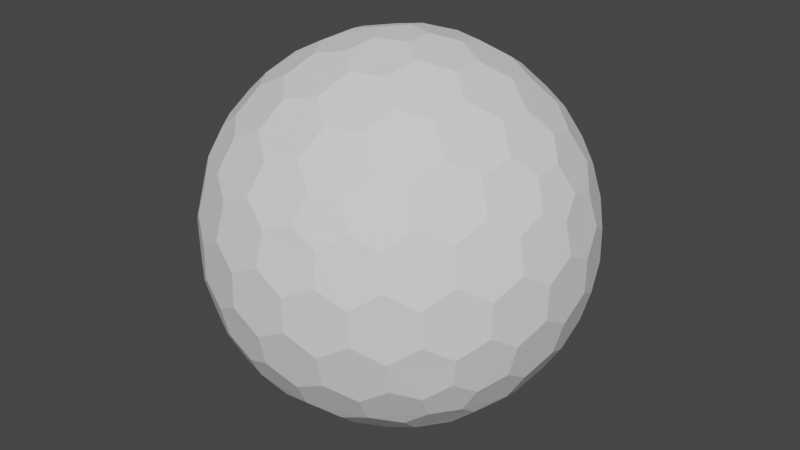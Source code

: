 # Source: shield.blend  (saved by Blender 2.92.15; exported with 4.5.12 LTS)
import bpy
from mathutils import Matrix  # noqa: F401  (used for matrix-valued properties, if any)

bpy.ops.wm.read_factory_settings(use_empty=True)
scene = bpy.context.scene
scene.name = 'Scene'

# ---- collections
col_collection = bpy.data.collections.new('Collection'); scene.collection.children.link(col_collection)

# ---- world
world_world = bpy.data.worlds.new('World'); scene.world = world_world
world_world.use_nodes = True; world_world.node_tree.nodes.clear()
_N = world_world.node_tree.nodes; _L = world_world.node_tree.links
n0 = _N.new('ShaderNodeOutputWorld'); n0.name = 'World Output'; n0.location = (300, 300)
n1 = _N.new('ShaderNodeBackground'); n1.name = 'Background'; n1.location = (10, 300)
n1.inputs[0].default_value = (0.05088, 0.05088, 0.05088, 1.0)
_L.new(n1.outputs[0], n0.inputs[0])
n0.is_active_output = True
world_world.color = (0.05088, 0.05088, 0.05088)
world_world.use_sun_shadow = False
world_world.sun_shadow_jitter_overblur = 0.0

# ---- meshes
me_shield = bpy.data.meshes.new('shield')
me_shield.from_pydata([(0.04127, -0.127, -0.9758), (0.7132, -0.4211, -0.533), (-0.108, -0.0785, -0.9758), (-0.108, 0.0785, -0.9758), (0.04127, 0.127, -0.9758), (0.7957, -0.4211, -0.3995), (-0.1546, -0.8869, -0.3995), (-0.8913, -0.127, -0.3995), (-0.3962, 0.8084, -0.3995), (0.6464, 0.6266, -0.3995), (0.7544, -0.5481, -0.317), (-0.2882, -0.8869, -0.317), (-0.9325, -9.662e-09, -0.317), (-0.2882, 0.8869, -0.317), (0.7544, 0.5481, -0.317), (0.3294, -0.7599, 0.533), (-0.6209, -0.5481, 0.533), (-0.7132, 0.4211, 0.533), (0.1801, 0.8084, 0.533), (0.8245, 0.0785, 0.533), (0.108, 0.0785, 0.9758), (0.3781, 0.08719, 0.9011), (0.6369, 0.08719, 0.7412), (0.2298, 0.1669, 0.9402), (0.1998, 0.3326, 0.9011), (0.5067, 0.1751, 0.8199), (0.4806, 0.3492, 0.7777), (0.3231, 0.4278, 0.8199), (0.2797, 0.5788, 0.7412), (0.7382, 0.1669, 0.626), (0.7166, 0.3326, 0.5817), (0.5888, 0.4278, 0.6556), (0.5378, 0.5788, 0.5817), (0.3869, 0.6505, 0.626), (0.3294, 0.7599, 0.533), (-0.04127, 0.127, 0.9758), (0.03391, 0.3865, 0.9011), (0.1139, 0.6327, 0.7412), (-0.08776, 0.2701, 0.9402), (-0.2546, 0.2928, 0.9011), (-0.009907, 0.536, 0.8199), (-0.1836, 0.565, 0.7777), (-0.307, 0.4394, 0.8199), (-0.464, 0.4449, 0.7412), (0.06935, 0.7536, 0.626), (-0.09491, 0.7844, 0.5817), (-0.2249, 0.6922, 0.6556), (-0.3843, 0.6903, 0.5817), (-0.4991, 0.5689, 0.626), (-0.6209, 0.5481, 0.533), (-0.1335, -2.328e-09, 0.9758), (-0.3571, 0.1517, 0.9011), (-0.5665, 0.3038, 0.7412), (-0.284, -7.567e-10, 0.9402), (-0.3571, -0.1517, 0.9011), (-0.5128, 0.1562, 0.8199), (-0.5941, 3.26e-09, 0.7777), (-0.5128, -0.1562, 0.8199), (-0.5665, -0.3038, 0.7412), (-0.6953, 0.2988, 0.626), (-0.7753, 0.1521, 0.5817), (-0.7278, -8.207e-09, 0.6556), (-0.7753, -0.1521, 0.5817), (-0.6953, -0.2988, 0.626), (-0.7132, -0.4211, 0.533), (-0.04127, -0.127, 0.9758), (-0.2546, -0.2928, 0.9011), (-0.464, -0.4449, 0.7412), (-0.08776, -0.2701, 0.9402), (0.03391, -0.3865, 0.9011), (-0.307, -0.4394, 0.8199), (-0.1836, -0.565, 0.7777), (-0.009907, -0.536, 0.8199), (0.1139, -0.6327, 0.7412), (-0.4991, -0.5689, 0.626), (-0.3843, -0.6903, 0.5817), (-0.2249, -0.6922, 0.6556), (-0.09491, -0.7844, 0.5817), (0.06935, -0.7536, 0.626), (0.1801, -0.8084, 0.533), (0.108, -0.0785, 0.9758), (0.1998, -0.3326, 0.9011), (0.2797, -0.5788, 0.7412), (0.2298, -0.1669, 0.9402), (0.3781, -0.08719, 0.9011), (0.3231, -0.4278, 0.8199), (0.4806, -0.3492, 0.7777), (0.5067, -0.1751, 0.8199), (0.6369, -0.08719, 0.7412), (0.3869, -0.6505, 0.626), (0.5378, -0.5788, 0.5817), (0.5888, -0.4278, 0.6556), (0.7166, -0.3326, 0.5817), (0.7382, -0.1669, 0.626), (0.8245, -0.0785, 0.533), (0.8913, 0.127, 0.3995), (0.9199, 0.2928, 0.1752), (0.8704, 0.4449, -0.08356), (0.8802, 0.2701, 0.342), (0.7908, 0.3865, 0.4333), (0.8706, 0.4394, 0.09203), (0.7777, 0.565, 0.1836), (0.7377, 0.536, 0.3578), (0.612, 0.6327, 0.4333), (0.7831, 0.5689, -0.1665), (0.6921, 0.6903, -0.08356), (0.687, 0.6922, 0.09203), (0.5627, 0.7844, 0.1752), (0.5289, 0.7536, 0.342), (0.3962, 0.8084, 0.3995), (0.1546, 0.8869, 0.3995), (0.005802, 0.9653, 0.1752), (-0.1541, 0.9653, -0.08356), (0.01511, 0.9206, 0.342), (-0.1232, 0.8716, 0.4333), (-0.1489, 0.9638, 0.09203), (-0.2971, 0.9142, 0.1836), (-0.2818, 0.8673, 0.3578), (-0.4126, 0.7775, 0.4333), (-0.2991, 0.9206, -0.1665), (-0.4427, 0.8716, -0.08356), (-0.446, 0.8673, 0.09203), (-0.5721, 0.7775, 0.1752), (-0.5533, 0.7359, 0.342), (-0.6464, 0.6266, 0.3995), (-0.7957, 0.4211, 0.3995), (-0.9163, 0.3038, 0.1752), (-0.9657, 0.1517, -0.08356), (-0.8709, 0.2988, 0.342), (-0.867, 0.1521, 0.4333), (-0.9626, 0.1562, 0.09203), (-0.9613, -1.825e-07, 0.1836), (-0.9119, -8.941e-08, 0.3578), (-0.867, -0.1521, 0.4333), (-0.968, -1.132e-07, -0.1665), (-0.9657, -0.1517, -0.08356), (-0.9626, -0.1562, 0.09203), (-0.9163, -0.3038, 0.1752), (-0.8709, -0.2988, 0.342), (-0.7957, -0.4211, 0.3995), (-0.6464, -0.6266, 0.3995), (-0.5721, -0.7775, 0.1752), (-0.4427, -0.8716, -0.08356), (-0.5533, -0.7359, 0.342), (-0.4126, -0.7775, 0.4333), (-0.446, -0.8673, 0.09203), (-0.2971, -0.9142, 0.1836), (-0.2818, -0.8673, 0.3578), (-0.1232, -0.8716, 0.4333), (-0.2991, -0.9206, -0.1665), (-0.1541, -0.9653, -0.08356), (-0.1489, -0.9638, 0.09203), (0.005802, -0.9653, 0.1752), (0.01511, -0.9206, 0.342), (0.1546, -0.8869, 0.3995), (0.3962, -0.8084, 0.3995), (0.5627, -0.7844, 0.1752), (0.6921, -0.6903, -0.08356), (0.5289, -0.7536, 0.342), (0.612, -0.6327, 0.4333), (0.687, -0.6922, 0.09203), (0.7777, -0.565, 0.1836), (0.7377, -0.536, 0.3578), (0.7908, -0.3865, 0.4333), (0.7831, -0.5689, -0.1665), (0.8704, -0.4449, -0.08356), (0.8706, -0.4394, 0.09203), (0.9199, -0.2928, 0.1752), (0.8802, -0.2701, 0.342), (0.8913, -0.127, 0.3995), (0.2882, 0.8869, 0.317), (0.4427, 0.8716, 0.08356), (0.5721, 0.7775, -0.1752), (0.2991, 0.9206, 0.1665), (0.1541, 0.9653, 0.08356), (0.446, 0.8673, -0.09203), (0.2971, 0.9142, -0.1836), (0.1489, 0.9638, -0.09203), (-0.005802, 0.9653, -0.1752), (0.5533, 0.7359, -0.342), (0.4126, 0.7775, -0.4333), (0.2818, 0.8673, -0.3578), (0.1232, 0.8716, -0.4333), (-0.01511, 0.9206, -0.342), (-0.1546, 0.8869, -0.3995), (-0.7544, 0.5481, 0.317), (-0.6921, 0.6903, 0.08356), (-0.5627, 0.7844, -0.1752), (-0.7831, 0.5689, 0.1665), (-0.8704, 0.4449, 0.08356), (-0.687, 0.6922, -0.09203), (-0.7777, 0.565, -0.1836), (-0.8706, 0.4394, -0.09203), (-0.9199, 0.2928, -0.1752), (-0.5289, 0.7536, -0.342), (-0.612, 0.6327, -0.4333), (-0.7377, 0.536, -0.3578), (-0.7908, 0.3865, -0.4333), (-0.8802, 0.2701, -0.342), (-0.8913, 0.127, -0.3995), (-0.7544, -0.5481, 0.317), (-0.8704, -0.4449, 0.08356), (-0.9199, -0.2928, -0.1752), (-0.7831, -0.5689, 0.1665), (-0.6921, -0.6903, 0.08356), (-0.8706, -0.4394, -0.09203), (-0.7777, -0.565, -0.1836), (-0.687, -0.6922, -0.09203), (-0.5627, -0.7844, -0.1752), (-0.8802, -0.2701, -0.342), (-0.7908, -0.3865, -0.4333), (-0.7377, -0.536, -0.3578), (-0.612, -0.6327, -0.4333), (-0.5289, -0.7536, -0.342), (-0.3962, -0.8084, -0.3995), (0.2882, -0.8869, 0.317), (0.1541, -0.9653, 0.08356), (-0.005802, -0.9653, -0.1752), (0.2991, -0.9206, 0.1665), (0.4427, -0.8716, 0.08356), (0.1489, -0.9638, -0.09203), (0.2971, -0.9142, -0.1836), (0.446, -0.8673, -0.09203), (0.5721, -0.7775, -0.1752), (-0.01511, -0.9206, -0.342), (0.1232, -0.8716, -0.4333), (0.2818, -0.8673, -0.3578), (0.4126, -0.7775, -0.4333), (0.5533, -0.7359, -0.342), (0.6464, -0.6266, -0.3995), (0.9325, 2.27e-09, 0.317), (0.9657, -0.1517, 0.08356), (0.9163, -0.3038, -0.1752), (0.968, 2.678e-09, 0.1665), (0.9657, 0.1517, 0.08356), (0.9626, -0.1562, -0.09203), (0.9613, 9.313e-09, -0.1836), (0.9626, 0.1562, -0.09203), (0.9163, 0.3038, -0.1752), (0.8709, -0.2988, -0.342), (0.867, -0.1521, -0.4333), (0.9119, 1.74e-08, -0.3578), (0.867, 0.1521, -0.4333), (0.8709, 0.2988, -0.342), (0.7957, 0.4211, -0.3995), (0.6209, 0.5481, -0.533), (0.464, 0.4449, -0.7412), (0.2546, 0.2928, -0.9011), (0.4991, 0.5689, -0.626), (0.3843, 0.6903, -0.5817), (0.307, 0.4394, -0.8199), (0.1836, 0.565, -0.7777), (0.2249, 0.6922, -0.6556), (0.09491, 0.7844, -0.5817), (0.08776, 0.2701, -0.9402), (-0.03391, 0.3865, -0.9011), (0.009907, 0.536, -0.8199), (-0.1139, 0.6327, -0.7412), (-0.06935, 0.7536, -0.626), (-0.1801, 0.8084, -0.533), (-0.3294, 0.7599, -0.533), (-0.2797, 0.5788, -0.7412), (-0.1998, 0.3326, -0.9011), (-0.3869, 0.6505, -0.626), (-0.5378, 0.5788, -0.5817), (-0.3231, 0.4278, -0.8199), (-0.4806, 0.3492, -0.7777), (-0.5888, 0.4278, -0.6556), (-0.7166, 0.3326, -0.5817), (-0.2298, 0.1669, -0.9402), (-0.3781, 0.08719, -0.9011), (-0.5067, 0.175, -0.8199), (-0.6369, 0.08719, -0.7412), (-0.7382, 0.1669, -0.626), (-0.8245, 0.0785, -0.533), (-0.8245, -0.0785, -0.533), (-0.6369, -0.08719, -0.7412), (-0.3781, -0.08719, -0.9011), (-0.7382, -0.1669, -0.626), (-0.7166, -0.3326, -0.5817), (-0.5067, -0.1751, -0.8199), (-0.4806, -0.3492, -0.7777), (-0.5888, -0.4278, -0.6556), (-0.5378, -0.5788, -0.5817), (-0.2298, -0.1669, -0.9402), (-0.1998, -0.3326, -0.9011), (-0.3231, -0.4278, -0.8199), (-0.2797, -0.5788, -0.7412), (-0.3869, -0.6505, -0.626), (-0.3294, -0.7599, -0.533), (0.7132, 0.4211, -0.533), (0.7753, 0.1521, -0.5817), (0.7753, -0.1521, -0.5817), (0.6953, 0.2988, -0.626), (0.5665, 0.3038, -0.7412), (0.7278, -3.026e-07, -0.6556), (0.5941, -5.249e-07, -0.7777), (0.5128, 0.1562, -0.8199), (0.3571, 0.1517, -0.9011), (0.6953, -0.2988, -0.626), (0.5665, -0.3038, -0.7412), (0.5128, -0.1562, -0.8199), (0.3571, -0.1517, -0.9011), (0.284, -2.274e-07, -0.9402), (0.1335, -1.35e-08, -0.9758), (-0.1801, -0.8084, -0.533), (-0.1139, -0.6327, -0.7412), (-0.03391, -0.3865, -0.9011), (-0.06935, -0.7536, -0.626), (0.09491, -0.7844, -0.5817), (0.009908, -0.536, -0.8199), (0.1836, -0.565, -0.7777), (0.2249, -0.6922, -0.6556), (0.3843, -0.6903, -0.5817), (0.08776, -0.2701, -0.9402), (0.2546, -0.2928, -0.9011), (0.307, -0.4394, -0.8199), (0.464, -0.4449, -0.7412), (0.4991, -0.5689, -0.626), (0.6209, -0.5481, -0.533), (0.04127, -0.127, -0.9758), (0.04127, -0.127, -0.9758), (-0.108, -0.0785, -0.9758), (-0.108, -0.0785, -0.9758), (-0.108, 0.0785, -0.9758), (-0.108, 0.0785, -0.9758), (0.04127, 0.127, -0.9758), (0.04127, 0.127, -0.9758), (0.7132, -0.4211, -0.533), (0.7132, -0.4211, -0.533), (0.7957, -0.4211, -0.3995), (0.7957, -0.4211, -0.3995), (0.7544, -0.5481, -0.317), (0.7544, -0.5481, -0.317), (-0.1546, -0.8869, -0.3995), (-0.1546, -0.8869, -0.3995), (-0.2882, -0.8869, -0.317), (-0.2882, -0.8869, -0.317), (-0.8913, -0.127, -0.3995), (-0.8913, -0.127, -0.3995), (-0.9325, -9.662e-09, -0.317), (-0.9325, -9.662e-09, -0.317), (-0.3962, 0.8084, -0.3995), (-0.3962, 0.8084, -0.3995), (-0.2882, 0.8869, -0.317), (-0.2882, 0.8869, -0.317), (0.6464, 0.6266, -0.3995), (0.6464, 0.6266, -0.3995), (0.7544, 0.5481, -0.317), (0.7544, 0.5481, -0.317), (0.3781, 0.08719, 0.9011), (0.3781, 0.08719, 0.9011), (0.2298, 0.1669, 0.9402), (0.2298, 0.1669, 0.9402), (0.108, 0.0785, 0.9758), (0.108, 0.0785, 0.9758), (0.1998, 0.3326, 0.9011), (0.1998, 0.3326, 0.9011), (0.6369, 0.08719, 0.7412), (0.6369, 0.08719, 0.7412), (0.5067, 0.1751, 0.8199), (0.5067, 0.1751, 0.8199), (0.4806, 0.3492, 0.7777), (0.4806, 0.3492, 0.7777), (0.3231, 0.4278, 0.8199), (0.3231, 0.4278, 0.8199), (0.2797, 0.5788, 0.7412), (0.2797, 0.5788, 0.7412), (0.8245, 0.0785, 0.533), (0.8245, 0.0785, 0.533), (0.7382, 0.1669, 0.626), (0.7382, 0.1669, 0.626), (0.7166, 0.3326, 0.5817), (0.7166, 0.3326, 0.5817), (0.5888, 0.4278, 0.6556), (0.5888, 0.4278, 0.6556), (0.5378, 0.5788, 0.5817), (0.5378, 0.5788, 0.5817), (0.3869, 0.6505, 0.626), (0.3869, 0.6505, 0.626), (0.1801, 0.8084, 0.533), (0.1801, 0.8084, 0.533), (0.3294, 0.7599, 0.533), (0.3294, 0.7599, 0.533), (-0.04127, 0.127, 0.9758), (-0.04127, 0.127, 0.9758), (0.03391, 0.3865, 0.9011), (0.03391, 0.3865, 0.9011), (0.1139, 0.6327, 0.7412), (0.1139, 0.6327, 0.7412), (-0.08776, 0.2701, 0.9402), (-0.08776, 0.2701, 0.9402), (-0.2546, 0.2928, 0.9011), (-0.2546, 0.2928, 0.9011), (-0.009907, 0.536, 0.8199), (-0.009907, 0.536, 0.8199), (-0.1836, 0.565, 0.7777), (-0.1836, 0.565, 0.7777), (-0.307, 0.4394, 0.8199), (-0.307, 0.4394, 0.8199), (-0.464, 0.4449, 0.7412), (-0.464, 0.4449, 0.7412), (0.06935, 0.7536, 0.626), (0.06935, 0.7536, 0.626), (-0.09491, 0.7844, 0.5817), (-0.09491, 0.7844, 0.5817), (-0.2249, 0.6922, 0.6556), (-0.2249, 0.6922, 0.6556), (-0.3843, 0.6903, 0.5817), (-0.3843, 0.6903, 0.5817), (-0.4991, 0.5689, 0.626), (-0.4991, 0.5689, 0.626), (-0.7132, 0.4211, 0.533), (-0.7132, 0.4211, 0.533), (-0.6209, 0.5481, 0.533), (-0.6209, 0.5481, 0.533), (-0.1335, -2.328e-09, 0.9758), (-0.1335, -2.328e-09, 0.9758), (-0.3571, 0.1517, 0.9011), (-0.3571, 0.1517, 0.9011), (-0.5665, 0.3038, 0.7412), (-0.5665, 0.3038, 0.7412), (-0.284, -7.567e-10, 0.9402), (-0.284, -7.567e-10, 0.9402), (-0.3571, -0.1517, 0.9011), (-0.3571, -0.1517, 0.9011), (-0.5128, 0.1562, 0.8199), (-0.5128, 0.1562, 0.8199), (-0.5941, 3.26e-09, 0.7777), (-0.5941, 3.26e-09, 0.7777), (-0.5128, -0.1562, 0.8199), (-0.5128, -0.1562, 0.8199), (-0.5665, -0.3038, 0.7412), (-0.5665, -0.3038, 0.7412), (-0.6953, 0.2988, 0.626), (-0.6953, 0.2988, 0.626), (-0.7753, 0.1521, 0.5817), (-0.7753, 0.1521, 0.5817), (-0.7278, -8.207e-09, 0.6556), (-0.7278, -8.207e-09, 0.6556), (-0.7753, -0.1521, 0.5817), (-0.7753, -0.1521, 0.5817), (-0.6953, -0.2988, 0.626), (-0.6953, -0.2988, 0.626), (-0.6209, -0.5481, 0.533), (-0.6209, -0.5481, 0.533), (-0.7132, -0.4211, 0.533), (-0.7132, -0.4211, 0.533), (-0.04127, -0.127, 0.9758), (-0.04127, -0.127, 0.9758), (-0.2546, -0.2928, 0.9011), (-0.2546, -0.2928, 0.9011), (-0.464, -0.4449, 0.7412), (-0.464, -0.4449, 0.7412), (-0.08776, -0.2701, 0.9402), (-0.08776, -0.2701, 0.9402), (0.03391, -0.3865, 0.9011), (0.03391, -0.3865, 0.9011), (-0.307, -0.4394, 0.8199), (-0.307, -0.4394, 0.8199), (-0.1836, -0.565, 0.7777), (-0.1836, -0.565, 0.7777), (-0.009907, -0.536, 0.8199), (-0.009907, -0.536, 0.8199), (0.1139, -0.6327, 0.7412), (0.1139, -0.6327, 0.7412), (-0.4991, -0.5689, 0.626), (-0.4991, -0.5689, 0.626), (-0.3843, -0.6903, 0.5817), (-0.3843, -0.6903, 0.5817), (-0.2249, -0.6922, 0.6556), (-0.2249, -0.6922, 0.6556), (-0.09491, -0.7844, 0.5817), (-0.09491, -0.7844, 0.5817), (0.06935, -0.7536, 0.626), (0.06935, -0.7536, 0.626), (0.3294, -0.7599, 0.533), (0.3294, -0.7599, 0.533), (0.1801, -0.8084, 0.533), (0.1801, -0.8084, 0.533), (0.108, -0.0785, 0.9758), (0.108, -0.0785, 0.9758), (0.1998, -0.3326, 0.9011), (0.1998, -0.3326, 0.9011), (0.2797, -0.5788, 0.7412), (0.2797, -0.5788, 0.7412), (0.2298, -0.1669, 0.9402), (0.2298, -0.1669, 0.9402), (0.3781, -0.08719, 0.9011), (0.3781, -0.08719, 0.9011), (0.3231, -0.4278, 0.8199), (0.3231, -0.4278, 0.8199), (0.4806, -0.3492, 0.7777), (0.4806, -0.3492, 0.7777), (0.5067, -0.1751, 0.8199), (0.5067, -0.1751, 0.8199), (0.6369, -0.08719, 0.7412), (0.6369, -0.08719, 0.7412), (0.3869, -0.6505, 0.626), (0.3869, -0.6505, 0.626), (0.5378, -0.5788, 0.5817), (0.5378, -0.5788, 0.5817), (0.5888, -0.4278, 0.6556), (0.5888, -0.4278, 0.6556), (0.7166, -0.3326, 0.5817), (0.7166, -0.3326, 0.5817), (0.7382, -0.1669, 0.626), (0.7382, -0.1669, 0.626), (0.8245, -0.0785, 0.533), (0.8245, -0.0785, 0.533), (0.8913, 0.127, 0.3995), (0.8913, 0.127, 0.3995), (0.9199, 0.2928, 0.1752), (0.9199, 0.2928, 0.1752), (0.8802, 0.2701, 0.342), (0.8802, 0.2701, 0.342), (0.7908, 0.3865, 0.4333), (0.7908, 0.3865, 0.4333), (0.8704, 0.4449, -0.08356), (0.8704, 0.4449, -0.08356), (0.8706, 0.4394, 0.09203), (0.8706, 0.4394, 0.09203), (0.7777, 0.565, 0.1836), (0.7777, 0.565, 0.1836), (0.7377, 0.536, 0.3578), (0.7377, 0.536, 0.3578), (0.612, 0.6327, 0.4333), (0.612, 0.6327, 0.4333), (0.7831, 0.5689, -0.1665), (0.7831, 0.5689, -0.1665), (0.6921, 0.6903, -0.08356), (0.6921, 0.6903, -0.08356), (0.687, 0.6922, 0.09203), (0.687, 0.6922, 0.09203), (0.5627, 0.7844, 0.1752), (0.5627, 0.7844, 0.1752), (0.5289, 0.7536, 0.342), (0.5289, 0.7536, 0.342), (0.3962, 0.8084, 0.3995), (0.3962, 0.8084, 0.3995), (0.1546, 0.8869, 0.3995), (0.1546, 0.8869, 0.3995), (0.005802, 0.9653, 0.1752), (0.005802, 0.9653, 0.1752), (0.01511, 0.9206, 0.342), (0.01511, 0.9206, 0.342), (-0.1232, 0.8716, 0.4333), (-0.1232, 0.8716, 0.4333), (-0.1541, 0.9653, -0.08356), (-0.1541, 0.9653, -0.08356), (-0.1489, 0.9638, 0.09203), (-0.1489, 0.9638, 0.09203), (-0.2971, 0.9142, 0.1836), (-0.2971, 0.9142, 0.1836), (-0.2818, 0.8673, 0.3578), (-0.2818, 0.8673, 0.3578), (-0.4126, 0.7775, 0.4333), (-0.4126, 0.7775, 0.4333), (-0.2991, 0.9206, -0.1665), (-0.2991, 0.9206, -0.1665), (-0.4427, 0.8716, -0.08356), (-0.4427, 0.8716, -0.08356), (-0.446, 0.8673, 0.09203), (-0.446, 0.8673, 0.09203), (-0.5721, 0.7775, 0.1752), (-0.5721, 0.7775, 0.1752), (-0.5533, 0.7359, 0.342), (-0.5533, 0.7359, 0.342), (-0.6464, 0.6266, 0.3995), (-0.6464, 0.6266, 0.3995), (-0.7957, 0.4211, 0.3995), (-0.7957, 0.4211, 0.3995), (-0.9163, 0.3038, 0.1752), (-0.9163, 0.3038, 0.1752), (-0.8709, 0.2988, 0.342), (-0.8709, 0.2988, 0.342), (-0.867, 0.1521, 0.4333), (-0.867, 0.1521, 0.4333), (-0.9657, 0.1517, -0.08356), (-0.9657, 0.1517, -0.08356), (-0.9626, 0.1562, 0.09203), (-0.9626, 0.1562, 0.09203), (-0.9613, -1.825e-07, 0.1836), (-0.9613, -1.825e-07, 0.1836), (-0.9119, -8.941e-08, 0.3578), (-0.9119, -8.941e-08, 0.3578), (-0.867, -0.1521, 0.4333), (-0.867, -0.1521, 0.4333), (-0.968, -1.132e-07, -0.1665), (-0.968, -1.132e-07, -0.1665), (-0.9657, -0.1517, -0.08356), (-0.9657, -0.1517, -0.08356), (-0.9626, -0.1562, 0.09203), (-0.9626, -0.1562, 0.09203), (-0.9163, -0.3038, 0.1752), (-0.9163, -0.3038, 0.1752), (-0.8709, -0.2988, 0.342), (-0.8709, -0.2988, 0.342), (-0.7957, -0.4211, 0.3995), (-0.7957, -0.4211, 0.3995), (-0.6464, -0.6266, 0.3995), (-0.6464, -0.6266, 0.3995), (-0.5721, -0.7775, 0.1752), (-0.5721, -0.7775, 0.1752), (-0.5533, -0.7359, 0.342), (-0.5533, -0.7359, 0.342), (-0.4126, -0.7775, 0.4333), (-0.4126, -0.7775, 0.4333), (-0.4427, -0.8716, -0.08356), (-0.4427, -0.8716, -0.08356), (-0.446, -0.8673, 0.09203), (-0.446, -0.8673, 0.09203), (-0.2971, -0.9142, 0.1836), (-0.2971, -0.9142, 0.1836), (-0.2818, -0.8673, 0.3578), (-0.2818, -0.8673, 0.3578), (-0.1232, -0.8716, 0.4333), (-0.1232, -0.8716, 0.4333), (-0.2991, -0.9206, -0.1665), (-0.2991, -0.9206, -0.1665), (-0.1541, -0.9653, -0.08356), (-0.1541, -0.9653, -0.08356), (-0.1489, -0.9638, 0.09203), (-0.1489, -0.9638, 0.09203), (0.005802, -0.9653, 0.1752), (0.005802, -0.9653, 0.1752), (0.01511, -0.9206, 0.342), (0.01511, -0.9206, 0.342), (0.1546, -0.8869, 0.3995), (0.1546, -0.8869, 0.3995), (0.3962, -0.8084, 0.3995), (0.3962, -0.8084, 0.3995), (0.5627, -0.7844, 0.1752), (0.5627, -0.7844, 0.1752), (0.5289, -0.7536, 0.342), (0.5289, -0.7536, 0.342), (0.612, -0.6327, 0.4333), (0.612, -0.6327, 0.4333), (0.6921, -0.6903, -0.08356), (0.6921, -0.6903, -0.08356), (0.687, -0.6922, 0.09203), (0.687, -0.6922, 0.09203), (0.7777, -0.565, 0.1836), (0.7777, -0.565, 0.1836), (0.7377, -0.536, 0.3578), (0.7377, -0.536, 0.3578), (0.7908, -0.3865, 0.4333), (0.7908, -0.3865, 0.4333), (0.7831, -0.5689, -0.1665), (0.7831, -0.5689, -0.1665), (0.8704, -0.4449, -0.08356), (0.8704, -0.4449, -0.08356), (0.8706, -0.4394, 0.09203), (0.8706, -0.4394, 0.09203), (0.9199, -0.2928, 0.1752), (0.9199, -0.2928, 0.1752), (0.8802, -0.2701, 0.342), (0.8802, -0.2701, 0.342), (0.8913, -0.127, 0.3995), (0.8913, -0.127, 0.3995), (0.2882, 0.8869, 0.317), (0.2882, 0.8869, 0.317), (0.4427, 0.8716, 0.08356), (0.4427, 0.8716, 0.08356), (0.5721, 0.7775, -0.1752), (0.5721, 0.7775, -0.1752), (0.2991, 0.9206, 0.1665), (0.2991, 0.9206, 0.1665), (0.1541, 0.9653, 0.08356), (0.1541, 0.9653, 0.08356), (0.446, 0.8673, -0.09203), (0.446, 0.8673, -0.09203), (0.2971, 0.9142, -0.1836), (0.2971, 0.9142, -0.1836), (0.1489, 0.9638, -0.09203), (0.1489, 0.9638, -0.09203), (-0.005802, 0.9653, -0.1752), (-0.005802, 0.9653, -0.1752), (0.5533, 0.7359, -0.342), (0.5533, 0.7359, -0.342), (0.4126, 0.7775, -0.4333), (0.4126, 0.7775, -0.4333), (0.2818, 0.8673, -0.3578), (0.2818, 0.8673, -0.3578), (0.1232, 0.8716, -0.4333), (0.1232, 0.8716, -0.4333), (-0.01511, 0.9206, -0.342), (-0.01511, 0.9206, -0.342), (-0.1546, 0.8869, -0.3995), (-0.1546, 0.8869, -0.3995), (-0.7544, 0.5481, 0.317), (-0.7544, 0.5481, 0.317), (-0.6921, 0.6903, 0.08356), (-0.6921, 0.6903, 0.08356), (-0.5627, 0.7844, -0.1752), (-0.5627, 0.7844, -0.1752), (-0.7831, 0.5689, 0.1665), (-0.7831, 0.5689, 0.1665), (-0.8704, 0.4449, 0.08356), (-0.8704, 0.4449, 0.08356), (-0.687, 0.6922, -0.09203), (-0.687, 0.6922, -0.09203), (-0.7777, 0.565, -0.1836), (-0.7777, 0.565, -0.1836), (-0.8706, 0.4394, -0.09203), (-0.8706, 0.4394, -0.09203), (-0.9199, 0.2928, -0.1752), (-0.9199, 0.2928, -0.1752), (-0.5289, 0.7536, -0.342), (-0.5289, 0.7536, -0.342), (-0.612, 0.6327, -0.4333), (-0.612, 0.6327, -0.4333), (-0.7377, 0.536, -0.3578), (-0.7377, 0.536, -0.3578), (-0.7908, 0.3865, -0.4333), (-0.7908, 0.3865, -0.4333), (-0.8802, 0.2701, -0.342), (-0.8802, 0.2701, -0.342), (-0.8913, 0.127, -0.3995), (-0.8913, 0.127, -0.3995), (-0.7544, -0.5481, 0.317), (-0.7544, -0.5481, 0.317), (-0.8704, -0.4449, 0.08356), (-0.8704, -0.4449, 0.08356), (-0.9199, -0.2928, -0.1752), (-0.9199, -0.2928, -0.1752), (-0.7831, -0.5689, 0.1665), (-0.7831, -0.5689, 0.1665), (-0.6921, -0.6903, 0.08356), (-0.6921, -0.6903, 0.08356), (-0.8706, -0.4394, -0.09203), (-0.8706, -0.4394, -0.09203), (-0.7777, -0.565, -0.1836), (-0.7777, -0.565, -0.1836), (-0.687, -0.6922, -0.09203), (-0.687, -0.6922, -0.09203), (-0.5627, -0.7844, -0.1752), (-0.5627, -0.7844, -0.1752), (-0.8802, -0.2701, -0.342), (-0.8802, -0.2701, -0.342), (-0.7908, -0.3865, -0.4333), (-0.7908, -0.3865, -0.4333), (-0.7377, -0.536, -0.3578), (-0.7377, -0.536, -0.3578), (-0.612, -0.6327, -0.4333), (-0.612, -0.6327, -0.4333), (-0.5289, -0.7536, -0.342), (-0.5289, -0.7536, -0.342), (-0.3962, -0.8084, -0.3995), (-0.3962, -0.8084, -0.3995), (0.2882, -0.8869, 0.317), (0.2882, -0.8869, 0.317), (0.1541, -0.9653, 0.08356), (0.1541, -0.9653, 0.08356), (-0.005802, -0.9653, -0.1752), (-0.005802, -0.9653, -0.1752), (0.2991, -0.9206, 0.1665), (0.2991, -0.9206, 0.1665), (0.4427, -0.8716, 0.08356), (0.4427, -0.8716, 0.08356), (0.1489, -0.9638, -0.09203), (0.1489, -0.9638, -0.09203), (0.2971, -0.9142, -0.1836), (0.2971, -0.9142, -0.1836), (0.446, -0.8673, -0.09203), (0.446, -0.8673, -0.09203), (0.5721, -0.7775, -0.1752), (0.5721, -0.7775, -0.1752), (-0.01511, -0.9206, -0.342), (-0.01511, -0.9206, -0.342), (0.1232, -0.8716, -0.4333), (0.1232, -0.8716, -0.4333), (0.2818, -0.8673, -0.3578), (0.2818, -0.8673, -0.3578), (0.4126, -0.7775, -0.4333), (0.4126, -0.7775, -0.4333), (0.5533, -0.7359, -0.342), (0.5533, -0.7359, -0.342), (0.6464, -0.6266, -0.3995), (0.6464, -0.6266, -0.3995), (0.9325, 2.27e-09, 0.317), (0.9325, 2.27e-09, 0.317), (0.9657, -0.1517, 0.08356), (0.9657, -0.1517, 0.08356), (0.9163, -0.3038, -0.1752), (0.9163, -0.3038, -0.1752), (0.968, 2.678e-09, 0.1665), (0.968, 2.678e-09, 0.1665), (0.9657, 0.1517, 0.08356), (0.9657, 0.1517, 0.08356), (0.9626, -0.1562, -0.09203), (0.9626, -0.1562, -0.09203), (0.9613, 9.313e-09, -0.1836), (0.9613, 9.313e-09, -0.1836), (0.9626, 0.1562, -0.09203), (0.9626, 0.1562, -0.09203), (0.9163, 0.3038, -0.1752), (0.9163, 0.3038, -0.1752), (0.8709, -0.2988, -0.342), (0.8709, -0.2988, -0.342), (0.867, -0.1521, -0.4333), (0.867, -0.1521, -0.4333), (0.9119, 1.74e-08, -0.3578), (0.9119, 1.74e-08, -0.3578), (0.867, 0.1521, -0.4333), (0.867, 0.1521, -0.4333), (0.8709, 0.2988, -0.342), (0.8709, 0.2988, -0.342), (0.7957, 0.4211, -0.3995), (0.7957, 0.4211, -0.3995), (0.6209, 0.5481, -0.533), (0.6209, 0.5481, -0.533), (0.464, 0.4449, -0.7412), (0.464, 0.4449, -0.7412), (0.4991, 0.5689, -0.626), (0.4991, 0.5689, -0.626), (0.3843, 0.6903, -0.5817), (0.3843, 0.6903, -0.5817), (0.2546, 0.2928, -0.9011), (0.2546, 0.2928, -0.9011), (0.307, 0.4394, -0.8199), (0.307, 0.4394, -0.8199), (0.1836, 0.565, -0.7777), (0.1836, 0.565, -0.7777), (0.2249, 0.6922, -0.6556), (0.2249, 0.6922, -0.6556), (0.09491, 0.7844, -0.5817), (0.09491, 0.7844, -0.5817), (0.08776, 0.2701, -0.9402), (0.08776, 0.2701, -0.9402), (-0.03391, 0.3865, -0.9011), (-0.03391, 0.3865, -0.9011), (0.009907, 0.536, -0.8199), (0.009907, 0.536, -0.8199), (-0.1139, 0.6327, -0.7412), (-0.1139, 0.6327, -0.7412), (-0.06935, 0.7536, -0.626), (-0.06935, 0.7536, -0.626), (-0.1801, 0.8084, -0.533), (-0.1801, 0.8084, -0.533), (-0.3294, 0.7599, -0.533), (-0.3294, 0.7599, -0.533), (-0.2797, 0.5788, -0.7412), (-0.2797, 0.5788, -0.7412), (-0.1998, 0.3326, -0.9011), (-0.1998, 0.3326, -0.9011), (-0.3869, 0.6505, -0.626), (-0.3869, 0.6505, -0.626), (-0.5378, 0.5788, -0.5817), (-0.5378, 0.5788, -0.5817), (-0.3231, 0.4278, -0.8199), (-0.3231, 0.4278, -0.8199), (-0.4806, 0.3492, -0.7777), (-0.4806, 0.3492, -0.7777), (-0.5888, 0.4278, -0.6556), (-0.5888, 0.4278, -0.6556), (-0.7166, 0.3326, -0.5817), (-0.7166, 0.3326, -0.5817), (-0.2298, 0.1669, -0.9402), (-0.2298, 0.1669, -0.9402), (-0.3781, 0.08719, -0.9011), (-0.3781, 0.08719, -0.9011), (-0.5067, 0.175, -0.8199), (-0.5067, 0.175, -0.8199), (-0.6369, 0.08719, -0.7412), (-0.6369, 0.08719, -0.7412), (-0.7382, 0.1669, -0.626), (-0.7382, 0.1669, -0.626), (-0.8245, 0.0785, -0.533), (-0.8245, 0.0785, -0.533), (-0.8245, -0.0785, -0.533), (-0.8245, -0.0785, -0.533), (-0.6369, -0.08719, -0.7412), (-0.6369, -0.08719, -0.7412), (-0.3781, -0.08719, -0.9011), (-0.3781, -0.08719, -0.9011), (-0.7382, -0.1669, -0.626), (-0.7382, -0.1669, -0.626), (-0.7166, -0.3326, -0.5817), (-0.7166, -0.3326, -0.5817), (-0.5067, -0.1751, -0.8199), (-0.5067, -0.1751, -0.8199), (-0.4806, -0.3492, -0.7777), (-0.4806, -0.3492, -0.7777), (-0.5888, -0.4278, -0.6556), (-0.5888, -0.4278, -0.6556), (-0.5378, -0.5788, -0.5817), (-0.5378, -0.5788, -0.5817), (-0.2298, -0.1669, -0.9402), (-0.2298, -0.1669, -0.9402), (-0.1998, -0.3326, -0.9011), (-0.1998, -0.3326, -0.9011), (-0.3231, -0.4278, -0.8199), (-0.3231, -0.4278, -0.8199), (-0.2797, -0.5788, -0.7412), (-0.2797, -0.5788, -0.7412), (-0.3869, -0.6505, -0.626), (-0.3869, -0.6505, -0.626), (-0.3294, -0.7599, -0.533), (-0.3294, -0.7599, -0.533), (0.7132, 0.4211, -0.533), (0.7132, 0.4211, -0.533), (0.7753, 0.1521, -0.5817), (0.7753, 0.1521, -0.5817), (0.7753, -0.1521, -0.5817), (0.7753, -0.1521, -0.5817), (0.6953, 0.2988, -0.626), (0.6953, 0.2988, -0.626), (0.5665, 0.3038, -0.7412), (0.5665, 0.3038, -0.7412), (0.7278, -3.026e-07, -0.6556), (0.7278, -3.026e-07, -0.6556), (0.5941, -5.249e-07, -0.7777), (0.5941, -5.249e-07, -0.7777), (0.5128, 0.1562, -0.8199), (0.5128, 0.1562, -0.8199), (0.3571, 0.1517, -0.9011), (0.3571, 0.1517, -0.9011), (0.6953, -0.2988, -0.626), (0.6953, -0.2988, -0.626), (0.5665, -0.3038, -0.7412), (0.5665, -0.3038, -0.7412), (0.5128, -0.1562, -0.8199), (0.5128, -0.1562, -0.8199), (0.3571, -0.1517, -0.9011), (0.3571, -0.1517, -0.9011), (0.284, -2.274e-07, -0.9402), (0.284, -2.274e-07, -0.9402), (0.1335, -1.35e-08, -0.9758), (0.1335, -1.35e-08, -0.9758), (-0.1801, -0.8084, -0.533), (-0.1801, -0.8084, -0.533), (-0.1139, -0.6327, -0.7412), (-0.1139, -0.6327, -0.7412), (-0.03391, -0.3865, -0.9011), (-0.03391, -0.3865, -0.9011), (-0.06935, -0.7536, -0.626), (-0.06935, -0.7536, -0.626), (0.09491, -0.7844, -0.5817), (0.09491, -0.7844, -0.5817), (0.009908, -0.536, -0.8199), (0.009908, -0.536, -0.8199), (0.1836, -0.565, -0.7777), (0.1836, -0.565, -0.7777), (0.2249, -0.6922, -0.6556), (0.2249, -0.6922, -0.6556), (0.3843, -0.6903, -0.5817), (0.3843, -0.6903, -0.5817), (0.08776, -0.2701, -0.9402), (0.08776, -0.2701, -0.9402), (0.2546, -0.2928, -0.9011), (0.2546, -0.2928, -0.9011), (0.307, -0.4394, -0.8199), (0.307, -0.4394, -0.8199), (0.464, -0.4449, -0.7412), (0.464, -0.4449, -0.7412), (0.4991, -0.5689, -0.626), (0.4991, -0.5689, -0.626), (0.6209, -0.5481, -0.533), (0.6209, -0.5481, -0.533)], [], [(322, 320, 948, 934, 890, 888), (329, 958, 956, 954, 920, 918), (330, 328, 919, 904, 800, 798), (324, 323, 889, 874, 860, 858), (326, 325, 859, 844, 830, 828), (321, 2, 3, 327, 928), (332, 331, 799, 784, 650, 648), (335, 930, 937, 938, 770, 768), (336, 334, 769, 754, 620, 618), (339, 870, 877, 878, 740, 738), (340, 338, 739, 724, 590, 588), (343, 840, 847, 848, 710, 708), (344, 342, 709, 694, 560, 558), (347, 810, 815, 816, 680, 678), (348, 346, 679, 664, 530, 528), (778, 959, 1, 5, 333), (808, 900, 811, 9, 349), (477, 630, 635, 636, 500, 498), (445, 600, 605, 606, 468, 466), (413, 570, 575, 576, 436, 434), (381, 540, 545, 546, 404, 402), (368, 510, 515, 516, 372, 370), (354, 480, 487, 488, 350, 352), (384, 355, 353, 356, 386, 390), (358, 371, 373, 374, 362, 360), (387, 357, 365, 366, 388, 394), (363, 375, 376, 378, 367, 364), (36, 395, 396, 398, 392, 391), (538, 660, 541, 380, 382), (416, 385, 38, 393, 418, 422), (389, 403, 405, 406, 397, 40), (419, 39, 399, 400, 420, 426), (37, 28, 379, 383, 18, 44), (351, 361, 26, 27, 24, 23), (41, 407, 408, 410, 401, 42), (51, 427, 428, 430, 424, 423), (568, 690, 571, 412, 414), (448, 417, 53, 425, 450, 454), (449, 481, 20, 35, 50), (421, 435, 437, 438, 429, 55), (451, 54, 431, 432, 452, 458), (52, 43, 411, 415, 17, 59), (56, 439, 440, 442, 433, 57), (66, 459, 460, 462, 456, 455), (598, 720, 601, 444, 446), (80, 65, 68, 457, 482, 486), (453, 467, 469, 470, 461, 70), (483, 69, 463, 464, 484, 490), (67, 58, 443, 447, 16, 74), (71, 471, 472, 474, 465, 72), (81, 491, 492, 494, 489, 83), (628, 750, 631, 476, 478), (485, 499, 501, 502, 493, 85), (82, 73, 475, 479, 15, 89), (359, 496, 507, 508, 369, 29), (86, 503, 504, 506, 497, 495), (512, 521, 522, 524, 517, 514), (21, 84, 87, 88, 22, 25), (511, 780, 787, 788, 513, 98), (518, 529, 531, 532, 523, 520), (101, 533, 534, 536, 527, 525), (542, 551, 552, 554, 547, 544), (30, 99, 102, 526, 377, 31), (110, 661, 667, 668, 543, 113), (548, 559, 561, 562, 553, 550), (32, 103, 537, 539, 34, 33), (116, 563, 564, 566, 557, 555), (572, 581, 582, 584, 577, 574), (45, 114, 117, 556, 409, 46), (125, 691, 697, 698, 573, 128), (578, 589, 591, 592, 583, 580), (47, 118, 567, 569, 49, 48), (131, 593, 594, 596, 587, 585), (602, 611, 612, 614, 607, 604), (60, 129, 132, 586, 441, 61), (140, 721, 727, 728, 603, 143), (608, 619, 621, 622, 613, 610), (62, 133, 597, 599, 64, 63), (146, 623, 624, 626, 617, 615), (632, 641, 642, 644, 637, 634), (75, 144, 147, 616, 473, 76), (155, 751, 757, 758, 633, 158), (638, 649, 651, 652, 643, 640), (77, 148, 627, 629, 79, 78), (161, 653, 654, 656, 647, 645), (663, 671, 672, 674, 669, 666), (90, 159, 162, 646, 505, 91), (658, 781, 95, 19, 509), (665, 179, 681, 682, 673, 670), (105, 172, 175, 662, 535, 106), (92, 163, 657, 659, 94, 93), (549, 676, 687, 688, 345, 119), (176, 683, 684, 686, 677, 675), (693, 701, 702, 704, 699, 696), (111, 174, 177, 178, 112, 115), (695, 194, 711, 712, 703, 700), (120, 187, 190, 692, 565, 121), (107, 171, 173, 170, 109, 108), (579, 706, 717, 718, 341, 134), (191, 713, 714, 716, 707, 705), (723, 731, 732, 734, 729, 726), (126, 189, 192, 193, 127, 130), (725, 209, 741, 742, 733, 730), (135, 202, 205, 722, 595, 136), (122, 186, 188, 185, 124, 123), (609, 736, 747, 748, 337, 149), (206, 743, 744, 746, 737, 735), (753, 761, 762, 764, 759, 756), (141, 204, 207, 208, 142, 145), (755, 224, 771, 772, 763, 760), (150, 217, 220, 752, 625, 151), (137, 201, 203, 200, 139, 138), (639, 766, 777, 779, 10, 164), (221, 773, 774, 776, 767, 765), (783, 791, 792, 794, 789, 786), (156, 219, 222, 223, 157, 160), (785, 239, 801, 802, 793, 790), (165, 232, 235, 782, 655, 166), (152, 216, 218, 215, 154, 153), (519, 796, 807, 809, 14, 104), (236, 803, 804, 806, 797, 795), (812, 821, 822, 824, 817, 814), (96, 234, 237, 238, 97, 100), (245, 901, 907, 908, 813, 248), (818, 829, 831, 832, 823, 820), (167, 231, 233, 230, 169, 168), (251, 833, 834, 836, 827, 825), (843, 851, 852, 854, 849, 846), (180, 249, 252, 826, 685, 181), (838, 841, 8, 13, 689), (845, 269, 861, 862, 853, 850), (255, 262, 265, 842, 835, 256), (182, 253, 837, 839, 184, 183), (715, 856, 867, 868, 719, 198), (266, 863, 864, 866, 857, 855), (873, 881, 882, 884, 879, 876), (195, 264, 267, 268, 197, 196), (869, 871, 7, 12, 199), (875, 284, 891, 892, 883, 880), (270, 277, 280, 872, 865, 271), (257, 261, 263, 260, 259, 258), (745, 886, 897, 898, 749, 213), (281, 893, 894, 896, 887, 885), (903, 911, 912, 914, 909, 906), (210, 279, 282, 283, 212, 211), (899, 931, 6, 11, 214), (905, 299, 921, 922, 913, 910), (240, 292, 295, 902, 805, 241), (272, 276, 278, 275, 274, 273), (819, 916, 927, 929, 4, 254), (296, 923, 924, 926, 917, 915), (933, 941, 942, 944, 939, 936), (246, 294, 297, 298, 247, 250), (935, 949, 951, 952, 943, 940), (285, 307, 310, 932, 895, 286), (242, 291, 293, 290, 244, 243), (925, 950, 314, 0, 304, 303), (300, 955, 953, 315, 302, 301), (311, 316, 317, 957, 947, 945), (775, 946, 318, 319, 229, 228), (225, 309, 312, 313, 227, 226), (287, 306, 308, 305, 289, 288)])
_uv = me_shield.uv_layers.new(name='UVMap')
_uv.uv.foreach_set('vector', [0.2879, 0.9692, 0.52, 0.8352, 0.52, 0.5671, 0.2879, 0.433, 0.05571, 0.5671, 0.05571, 0.8352, 0.2879, 0.9692, 0.52, 0.8352, 0.52, 0.5671, 0.2879, 0.433, 0.05571, 0.5671, 0.05571, 0.8352, 0.2879, 0.9692, 0.52, 0.8352, 0.52, 0.5671, 0.2879, 0.433, 0.05571, 0.5671, 0.05571, 0.8352, 0.2879, 0.9692, 0.52, 0.8352, 0.52, 0.5671, 0.2879, 0.433, 0.05571, 0.5671, 0.05571, 0.8352, 0.2879, 0.9692, 0.52, 0.8352, 0.52, 0.5671, 0.2879, 0.433, 0.05571, 0.5671, 0.05571, 0.8352, 0.6606, 0.5877, 0.9328, 0.3899, 0.8288, 0.06989, 0.4924, 0.06989, 0.3884, 0.3899, 0.2879, 0.9692, 0.52, 0.8352, 0.52, 0.5671, 0.2879, 0.433, 0.05571, 0.5671, 0.05571, 0.8352, 0.2879, 0.9692, 0.52, 0.8352, 0.52, 0.5671, 0.2879, 0.433, 0.05571, 0.5671, 0.05571, 0.8352, 0.2879, 0.9692, 0.52, 0.8352, 0.52, 0.5671, 0.2879, 0.433, 0.05571, 0.5671, 0.05571, 0.8352, 0.2879, 0.9692, 0.52, 0.8352, 0.52, 0.5671, 0.2879, 0.433, 0.05571, 0.5671, 0.05571, 0.8352, 0.2879, 0.9692, 0.52, 0.8352, 0.52, 0.5671, 0.2879, 0.433, 0.05571, 0.5671, 0.05571, 0.8352, 0.2879, 0.9692, 0.52, 0.8352, 0.52, 0.5671, 0.2879, 0.433, 0.05571, 0.5671, 0.05571, 0.8352, 0.2879, 0.9692, 0.52, 0.8352, 0.52, 0.5671, 0.2879, 0.433, 0.05571, 0.5671, 0.05571, 0.8352, 0.2879, 0.9692, 0.52, 0.8352, 0.52, 0.5671, 0.2879, 0.433, 0.05571, 0.5671, 0.05571, 0.8352, 0.2879, 0.9692, 0.52, 0.8352, 0.52, 0.5671, 0.2879, 0.433, 0.05571, 0.5671, 0.05571, 0.8352, 0.6606, 0.5877, 0.9328, 0.3899, 0.8288, 0.06989, 0.4924, 0.06989, 0.3884, 0.3899, 0.6606, 0.5877, 0.9328, 0.3899, 0.8288, 0.06989, 0.4924, 0.06989, 0.3884, 0.3899, 0.2879, 0.9692, 0.52, 0.8352, 0.52, 0.5671, 0.2879, 0.433, 0.05571, 0.5671, 0.05571, 0.8352, 0.2879, 0.9692, 0.52, 0.8352, 0.52, 0.5671, 0.2879, 0.433, 0.05571, 0.5671, 0.05571, 0.8352, 0.2879, 0.9692, 0.52, 0.8352, 0.52, 0.5671, 0.2879, 0.433, 0.05571, 0.5671, 0.05571, 0.8352, 0.2879, 0.9692, 0.52, 0.8352, 0.52, 0.5671, 0.2879, 0.433, 0.05571, 0.5671, 0.05571, 0.8352, 0.2879, 0.9692, 0.52, 0.8352, 0.52, 0.5671, 0.2879, 0.433, 0.05571, 0.5671, 0.05571, 0.8352, 0.2879, 0.9692, 0.52, 0.8352, 0.52, 0.5671, 0.2879, 0.433, 0.05571, 0.5671, 0.05571, 0.8352, 0.2879, 0.9692, 0.52, 0.8352, 0.52, 0.5671, 0.2879, 0.433, 0.05571, 0.5671, 0.05571, 0.8352, 0.2879, 0.9692, 0.52, 0.8352, 0.52, 0.5671, 0.2879, 0.433, 0.05571, 0.5671, 0.05571, 0.8352, 0.2879, 0.9692, 0.52, 0.8352, 0.52, 0.5671, 0.2879, 0.433, 0.05571, 0.5671, 0.05571, 0.8352, 0.2879, 0.9692, 0.52, 0.8352, 0.52, 0.5671, 0.2879, 0.433, 0.05571, 0.5671, 0.05571, 0.8352, 0.2879, 0.9692, 0.52, 0.8352, 0.52, 0.5671, 0.2879, 0.433, 0.05571, 0.5671, 0.05571, 0.8352, 0.6606, 0.5877, 0.9328, 0.3899, 0.8288, 0.06989, 0.4924, 0.06989, 0.3884, 0.3899, 0.2879, 0.9692, 0.52, 0.8352, 0.52, 0.5671, 0.2879, 0.433, 0.05571, 0.5671, 0.05571, 0.8352, 0.2879, 0.9692, 0.52, 0.8352, 0.52, 0.5671, 0.2879, 0.433, 0.05571, 0.5671, 0.05571, 0.8352, 0.2879, 0.9692, 0.52, 0.8352, 0.52, 0.5671, 0.2879, 0.433, 0.05571, 0.5671, 0.05571, 0.8352, 0.2879, 0.9692, 0.52, 0.8352, 0.52, 0.5671, 0.2879, 0.433, 0.05571, 0.5671, 0.05571, 0.8352, 0.2879, 0.9692, 0.52, 0.8352, 0.52, 0.5671, 0.2879, 0.433, 0.05571, 0.5671, 0.05571, 0.8352, 0.2879, 0.9692, 0.52, 0.8352, 0.52, 0.5671, 0.2879, 0.433, 0.05571, 0.5671, 0.05571, 0.8352, 0.2879, 0.9692, 0.52, 0.8352, 0.52, 0.5671, 0.2879, 0.433, 0.05571, 0.5671, 0.05571, 0.8352, 0.6606, 0.5877, 0.9328, 0.3899, 0.8288, 0.06989, 0.4924, 0.06989, 0.3884, 0.3899, 0.2879, 0.9692, 0.52, 0.8352, 0.52, 0.5671, 0.2879, 0.433, 0.05571, 0.5671, 0.05571, 0.8352, 0.6606, 0.5877, 0.9328, 0.3899, 0.8288, 0.06989, 0.4924, 0.06989, 0.3884, 0.3899, 0.2879, 0.9692, 0.52, 0.8352, 0.52, 0.5671, 0.2879, 0.433, 0.05571, 0.5671, 0.05571, 0.8352, 0.2879, 0.9692, 0.52, 0.8352, 0.52, 0.5671, 0.2879, 0.433, 0.05571, 0.5671, 0.05571, 0.8352, 0.2879, 0.9692, 0.52, 0.8352, 0.52, 0.5671, 0.2879, 0.433, 0.05571, 0.5671, 0.05571, 0.8352, 0.2879, 0.9692, 0.52, 0.8352, 0.52, 0.5671, 0.2879, 0.433, 0.05571, 0.5671, 0.05571, 0.8352, 0.2879, 0.9692, 0.52, 0.8352, 0.52, 0.5671, 0.2879, 0.433, 0.05571, 0.5671, 0.05571, 0.8352, 0.6606, 0.5877, 0.9328, 0.3899, 0.8288, 0.06989, 0.4924, 0.06989, 0.3884, 0.3899, 0.2879, 0.9692, 0.52, 0.8352, 0.52, 0.5671, 0.2879, 0.433, 0.05571, 0.5671, 0.05571, 0.8352, 0.2879, 0.9692, 0.52, 0.8352, 0.52, 0.5671, 0.2879, 0.433, 0.05571, 0.5671, 0.05571, 0.8352, 0.2879, 0.9692, 0.52, 0.8352, 0.52, 0.5671, 0.2879, 0.433, 0.05571, 0.5671, 0.05571, 0.8352, 0.2879, 0.9692, 0.52, 0.8352, 0.52, 0.5671, 0.2879, 0.433, 0.05571, 0.5671, 0.05571, 0.8352, 0.2879, 0.9692, 0.52, 0.8352, 0.52, 0.5671, 0.2879, 0.433, 0.05571, 0.5671, 0.05571, 0.8352, 0.2879, 0.9692, 0.52, 0.8352, 0.52, 0.5671, 0.2879, 0.433, 0.05571, 0.5671, 0.05571, 0.8352, 0.6606, 0.5877, 0.9328, 0.3899, 0.8288, 0.06989, 0.4924, 0.06989, 0.3884, 0.3899, 0.2879, 0.9692, 0.52, 0.8352, 0.52, 0.5671, 0.2879, 0.433, 0.05571, 0.5671, 0.05571, 0.8352, 0.2879, 0.9692, 0.52, 0.8352, 0.52, 0.5671, 0.2879, 0.433, 0.05571, 0.5671, 0.05571, 0.8352, 0.2879, 0.9692, 0.52, 0.8352, 0.52, 0.5671, 0.2879, 0.433, 0.05571, 0.5671, 0.05571, 0.8352, 0.2879, 0.9692, 0.52, 0.8352, 0.52, 0.5671, 0.2879, 0.433, 0.05571, 0.5671, 0.05571, 0.8352, 0.2879, 0.9692, 0.52, 0.8352, 0.52, 0.5671, 0.2879, 0.433, 0.05571, 0.5671, 0.05571, 0.8352, 0.2879, 0.9692, 0.52, 0.8352, 0.52, 0.5671, 0.2879, 0.433, 0.05571, 0.5671, 0.05571, 0.8352, 0.2879, 0.9692, 0.52, 0.8352, 0.52, 0.5671, 0.2879, 0.433, 0.05571, 0.5671, 0.05571, 0.8352, 0.2879, 0.9692, 0.52, 0.8352, 0.52, 0.5671, 0.2879, 0.433, 0.05571, 0.5671, 0.05571, 0.8352, 0.2879, 0.9692, 0.52, 0.8352, 0.52, 0.5671, 0.2879, 0.433, 0.05571, 0.5671, 0.05571, 0.8352, 0.2879, 0.9692, 0.52, 0.8352, 0.52, 0.5671, 0.2879, 0.433, 0.05571, 0.5671, 0.05571, 0.8352, 0.2879, 0.9692, 0.52, 0.8352, 0.52, 0.5671, 0.2879, 0.433, 0.05571, 0.5671, 0.05571, 0.8352, 0.2879, 0.9692, 0.52, 0.8352, 0.52, 0.5671, 0.2879, 0.433, 0.05571, 0.5671, 0.05571, 0.8352, 0.2879, 0.9692, 0.52, 0.8352, 0.52, 0.5671, 0.2879, 0.433, 0.05571, 0.5671, 0.05571, 0.8352, 0.2879, 0.9692, 0.52, 0.8352, 0.52, 0.5671, 0.2879, 0.433, 0.05571, 0.5671, 0.05571, 0.8352, 0.2879, 0.9692, 0.52, 0.8352, 0.52, 0.5671, 0.2879, 0.433, 0.05571, 0.5671, 0.05571, 0.8352, 0.2879, 0.9692, 0.52, 0.8352, 0.52, 0.5671, 0.2879, 0.433, 0.05571, 0.5671, 0.05571, 0.8352, 0.2879, 0.9692, 0.52, 0.8352, 0.52, 0.5671, 0.2879, 0.433, 0.05571, 0.5671, 0.05571, 0.8352, 0.2879, 0.9692, 0.52, 0.8352, 0.52, 0.5671, 0.2879, 0.433, 0.05571, 0.5671, 0.05571, 0.8352, 0.2879, 0.9692, 0.52, 0.8352, 0.52, 0.5671, 0.2879, 0.433, 0.05571, 0.5671, 0.05571, 0.8352, 0.2879, 0.9692, 0.52, 0.8352, 0.52, 0.5671, 0.2879, 0.433, 0.05571, 0.5671, 0.05571, 0.8352, 0.2879, 0.9692, 0.52, 0.8352, 0.52, 0.5671, 0.2879, 0.433, 0.05571, 0.5671, 0.05571, 0.8352, 0.2879, 0.9692, 0.52, 0.8352, 0.52, 0.5671, 0.2879, 0.433, 0.05571, 0.5671, 0.05571, 0.8352, 0.2879, 0.9692, 0.52, 0.8352, 0.52, 0.5671, 0.2879, 0.433, 0.05571, 0.5671, 0.05571, 0.8352, 0.2879, 0.9692, 0.52, 0.8352, 0.52, 0.5671, 0.2879, 0.433, 0.05571, 0.5671, 0.05571, 0.8352, 0.2879, 0.9692, 0.52, 0.8352, 0.52, 0.5671, 0.2879, 0.433, 0.05571, 0.5671, 0.05571, 0.8352, 0.2879, 0.9692, 0.52, 0.8352, 0.52, 0.5671, 0.2879, 0.433, 0.05571, 0.5671, 0.05571, 0.8352, 0.2879, 0.9692, 0.52, 0.8352, 0.52, 0.5671, 0.2879, 0.433, 0.05571, 0.5671, 0.05571, 0.8352, 0.2879, 0.9692, 0.52, 0.8352, 0.52, 0.5671, 0.2879, 0.433, 0.05571, 0.5671, 0.05571, 0.8352, 0.2879, 0.9692, 0.52, 0.8352, 0.52, 0.5671, 0.2879, 0.433, 0.05571, 0.5671, 0.05571, 0.8352, 0.2879, 0.9692, 0.52, 0.8352, 0.52, 0.5671, 0.2879, 0.433, 0.05571, 0.5671, 0.05571, 0.8352, 0.2879, 0.9692, 0.52, 0.8352, 0.52, 0.5671, 0.2879, 0.433, 0.05571, 0.5671, 0.05571, 0.8352, 0.2879, 0.9692, 0.52, 0.8352, 0.52, 0.5671, 0.2879, 0.433, 0.05571, 0.5671, 0.05571, 0.8352, 0.2879, 0.9692, 0.52, 0.8352, 0.52, 0.5671, 0.2879, 0.433, 0.05571, 0.5671, 0.05571, 0.8352, 0.2879, 0.9692, 0.52, 0.8352, 0.52, 0.5671, 0.2879, 0.433, 0.05571, 0.5671, 0.05571, 0.8352, 0.2879, 0.9692, 0.52, 0.8352, 0.52, 0.5671, 0.2879, 0.433, 0.05571, 0.5671, 0.05571, 0.8352, 0.6606, 0.5877, 0.9328, 0.3899, 0.8288, 0.06989, 0.4924, 0.06989, 0.3884, 0.3899, 0.2879, 0.9692, 0.52, 0.8352, 0.52, 0.5671, 0.2879, 0.433, 0.05571, 0.5671, 0.05571, 0.8352, 0.2879, 0.9692, 0.52, 0.8352, 0.52, 0.5671, 0.2879, 0.433, 0.05571, 0.5671, 0.05571, 0.8352, 0.2879, 0.9692, 0.52, 0.8352, 0.52, 0.5671, 0.2879, 0.433, 0.05571, 0.5671, 0.05571, 0.8352, 0.2879, 0.9692, 0.52, 0.8352, 0.52, 0.5671, 0.2879, 0.433, 0.05571, 0.5671, 0.05571, 0.8352, 0.2879, 0.9692, 0.52, 0.8352, 0.52, 0.5671, 0.2879, 0.433, 0.05571, 0.5671, 0.05571, 0.8352, 0.2879, 0.9692, 0.52, 0.8352, 0.52, 0.5671, 0.2879, 0.433, 0.05571, 0.5671, 0.05571, 0.8352, 0.2879, 0.9692, 0.52, 0.8352, 0.52, 0.5671, 0.2879, 0.433, 0.05571, 0.5671, 0.05571, 0.8352, 0.2879, 0.9692, 0.52, 0.8352, 0.52, 0.5671, 0.2879, 0.433, 0.05571, 0.5671, 0.05571, 0.8352, 0.2879, 0.9692, 0.52, 0.8352, 0.52, 0.5671, 0.2879, 0.433, 0.05571, 0.5671, 0.05571, 0.8352, 0.2879, 0.9692, 0.52, 0.8352, 0.52, 0.5671, 0.2879, 0.433, 0.05571, 0.5671, 0.05571, 0.8352, 0.2879, 0.9692, 0.52, 0.8352, 0.52, 0.5671, 0.2879, 0.433, 0.05571, 0.5671, 0.05571, 0.8352, 0.2879, 0.9692, 0.52, 0.8352, 0.52, 0.5671, 0.2879, 0.433, 0.05571, 0.5671, 0.05571, 0.8352, 0.2879, 0.9692, 0.52, 0.8352, 0.52, 0.5671, 0.2879, 0.433, 0.05571, 0.5671, 0.05571, 0.8352, 0.2879, 0.9692, 0.52, 0.8352, 0.52, 0.5671, 0.2879, 0.433, 0.05571, 0.5671, 0.05571, 0.8352, 0.2879, 0.9692, 0.52, 0.8352, 0.52, 0.5671, 0.2879, 0.433, 0.05571, 0.5671, 0.05571, 0.8352, 0.2879, 0.9692, 0.52, 0.8352, 0.52, 0.5671, 0.2879, 0.433, 0.05571, 0.5671, 0.05571, 0.8352, 0.2879, 0.9692, 0.52, 0.8352, 0.52, 0.5671, 0.2879, 0.433, 0.05571, 0.5671, 0.05571, 0.8352, 0.2879, 0.9692, 0.52, 0.8352, 0.52, 0.5671, 0.2879, 0.433, 0.05571, 0.5671, 0.05571, 0.8352, 0.2879, 0.9692, 0.52, 0.8352, 0.52, 0.5671, 0.2879, 0.433, 0.05571, 0.5671, 0.05571, 0.8352, 0.2879, 0.9692, 0.52, 0.8352, 0.52, 0.5671, 0.2879, 0.433, 0.05571, 0.5671, 0.05571, 0.8352, 0.2879, 0.9692, 0.52, 0.8352, 0.52, 0.5671, 0.2879, 0.433, 0.05571, 0.5671, 0.05571, 0.8352, 0.2879, 0.9692, 0.52, 0.8352, 0.52, 0.5671, 0.2879, 0.433, 0.05571, 0.5671, 0.05571, 0.8352, 0.2879, 0.9692, 0.52, 0.8352, 0.52, 0.5671, 0.2879, 0.433, 0.05571, 0.5671, 0.05571, 0.8352, 0.2879, 0.9692, 0.52, 0.8352, 0.52, 0.5671, 0.2879, 0.433, 0.05571, 0.5671, 0.05571, 0.8352, 0.2879, 0.9692, 0.52, 0.8352, 0.52, 0.5671, 0.2879, 0.433, 0.05571, 0.5671, 0.05571, 0.8352, 0.2879, 0.9692, 0.52, 0.8352, 0.52, 0.5671, 0.2879, 0.433, 0.05571, 0.5671, 0.05571, 0.8352, 0.2879, 0.9692, 0.52, 0.8352, 0.52, 0.5671, 0.2879, 0.433, 0.05571, 0.5671, 0.05571, 0.8352, 0.2879, 0.9692, 0.52, 0.8352, 0.52, 0.5671, 0.2879, 0.433, 0.05571, 0.5671, 0.05571, 0.8352, 0.2879, 0.9692, 0.52, 0.8352, 0.52, 0.5671, 0.2879, 0.433, 0.05571, 0.5671, 0.05571, 0.8352, 0.2879, 0.9692, 0.52, 0.8352, 0.52, 0.5671, 0.2879, 0.433, 0.05571, 0.5671, 0.05571, 0.8352, 0.2879, 0.9692, 0.52, 0.8352, 0.52, 0.5671, 0.2879, 0.433, 0.05571, 0.5671, 0.05571, 0.8352, 0.2879, 0.9692, 0.52, 0.8352, 0.52, 0.5671, 0.2879, 0.433, 0.05571, 0.5671, 0.05571, 0.8352, 0.2879, 0.9692, 0.52, 0.8352, 0.52, 0.5671, 0.2879, 0.433, 0.05571, 0.5671, 0.05571, 0.8352, 0.2879, 0.9692, 0.52, 0.8352, 0.52, 0.5671, 0.2879, 0.433, 0.05571, 0.5671, 0.05571, 0.8352, 0.2879, 0.9692, 0.52, 0.8352, 0.52, 0.5671, 0.2879, 0.433, 0.05571, 0.5671, 0.05571, 0.8352, 0.2879, 0.9692, 0.52, 0.8352, 0.52, 0.5671, 0.2879, 0.433, 0.05571, 0.5671, 0.05571, 0.8352, 0.2879, 0.9692, 0.52, 0.8352, 0.52, 0.5671, 0.2879, 0.433, 0.05571, 0.5671, 0.05571, 0.8352, 0.2879, 0.9692, 0.52, 0.8352, 0.52, 0.5671, 0.2879, 0.433, 0.05571, 0.5671, 0.05571, 0.8352, 0.2879, 0.9692, 0.52, 0.8352, 0.52, 0.5671, 0.2879, 0.433, 0.05571, 0.5671, 0.05571, 0.8352, 0.2879, 0.9692, 0.52, 0.8352, 0.52, 0.5671, 0.2879, 0.433, 0.05571, 0.5671, 0.05571, 0.8352, 0.2879, 0.9692, 0.52, 0.8352, 0.52, 0.5671, 0.2879, 0.433, 0.05571, 0.5671, 0.05571, 0.8352, 0.6606, 0.5877, 0.9328, 0.3899, 0.8288, 0.06989, 0.4924, 0.06989, 0.3884, 0.3899, 0.2879, 0.9692, 0.52, 0.8352, 0.52, 0.5671, 0.2879, 0.433, 0.05571, 0.5671, 0.05571, 0.8352, 0.2879, 0.9692, 0.52, 0.8352, 0.52, 0.5671, 0.2879, 0.433, 0.05571, 0.5671, 0.05571, 0.8352, 0.2879, 0.9692, 0.52, 0.8352, 0.52, 0.5671, 0.2879, 0.433, 0.05571, 0.5671, 0.05571, 0.8352, 0.2879, 0.9692, 0.52, 0.8352, 0.52, 0.5671, 0.2879, 0.433, 0.05571, 0.5671, 0.05571, 0.8352, 0.2879, 0.9692, 0.52, 0.8352, 0.52, 0.5671, 0.2879, 0.433, 0.05571, 0.5671, 0.05571, 0.8352, 0.2879, 0.9692, 0.52, 0.8352, 0.52, 0.5671, 0.2879, 0.433, 0.05571, 0.5671, 0.05571, 0.8352, 0.2879, 0.9692, 0.52, 0.8352, 0.52, 0.5671, 0.2879, 0.433, 0.05571, 0.5671, 0.05571, 0.8352, 0.6606, 0.5877, 0.9328, 0.3899, 0.8288, 0.06989, 0.4924, 0.06989, 0.3884, 0.3899, 0.2879, 0.9692, 0.52, 0.8352, 0.52, 0.5671, 0.2879, 0.433, 0.05571, 0.5671, 0.05571, 0.8352, 0.2879, 0.9692, 0.52, 0.8352, 0.52, 0.5671, 0.2879, 0.433, 0.05571, 0.5671, 0.05571, 0.8352, 0.2879, 0.9692, 0.52, 0.8352, 0.52, 0.5671, 0.2879, 0.433, 0.05571, 0.5671, 0.05571, 0.8352, 0.2879, 0.9692, 0.52, 0.8352, 0.52, 0.5671, 0.2879, 0.433, 0.05571, 0.5671, 0.05571, 0.8352, 0.2879, 0.9692, 0.52, 0.8352, 0.52, 0.5671, 0.2879, 0.433, 0.05571, 0.5671, 0.05571, 0.8352, 0.2879, 0.9692, 0.52, 0.8352, 0.52, 0.5671, 0.2879, 0.433, 0.05571, 0.5671, 0.05571, 0.8352, 0.2879, 0.9692, 0.52, 0.8352, 0.52, 0.5671, 0.2879, 0.433, 0.05571, 0.5671, 0.05571, 0.8352, 0.6606, 0.5877, 0.9328, 0.3899, 0.8288, 0.06989, 0.4924, 0.06989, 0.3884, 0.3899, 0.2879, 0.9692, 0.52, 0.8352, 0.52, 0.5671, 0.2879, 0.433, 0.05571, 0.5671, 0.05571, 0.8352, 0.2879, 0.9692, 0.52, 0.8352, 0.52, 0.5671, 0.2879, 0.433, 0.05571, 0.5671, 0.05571, 0.8352, 0.2879, 0.9692, 0.52, 0.8352, 0.52, 0.5671, 0.2879, 0.433, 0.05571, 0.5671, 0.05571, 0.8352, 0.2879, 0.9692, 0.52, 0.8352, 0.52, 0.5671, 0.2879, 0.433, 0.05571, 0.5671, 0.05571, 0.8352, 0.2879, 0.9692, 0.52, 0.8352, 0.52, 0.5671, 0.2879, 0.433, 0.05571, 0.5671, 0.05571, 0.8352, 0.2879, 0.9692, 0.52, 0.8352, 0.52, 0.5671, 0.2879, 0.433, 0.05571, 0.5671, 0.05571, 0.8352, 0.2879, 0.9692, 0.52, 0.8352, 0.52, 0.5671, 0.2879, 0.433, 0.05571, 0.5671, 0.05571, 0.8352, 0.2879, 0.9692, 0.52, 0.8352, 0.52, 0.5671, 0.2879, 0.433, 0.05571, 0.5671, 0.05571, 0.8352, 0.2879, 0.9692, 0.52, 0.8352, 0.52, 0.5671, 0.2879, 0.433, 0.05571, 0.5671, 0.05571, 0.8352, 0.2879, 0.9692, 0.52, 0.8352, 0.52, 0.5671, 0.2879, 0.433, 0.05571, 0.5671, 0.05571, 0.8352, 0.2879, 0.9692, 0.52, 0.8352, 0.52, 0.5671, 0.2879, 0.433, 0.05571, 0.5671, 0.05571, 0.8352, 0.2879, 0.9692, 0.52, 0.8352, 0.52, 0.5671, 0.2879, 0.433, 0.05571, 0.5671, 0.05571, 0.8352, 0.2879, 0.9692, 0.52, 0.8352, 0.52, 0.5671, 0.2879, 0.433, 0.05571, 0.5671, 0.05571, 0.8352, 0.2879, 0.9692, 0.52, 0.8352, 0.52, 0.5671, 0.2879, 0.433, 0.05571, 0.5671, 0.05571, 0.8352, 0.2879, 0.9692, 0.52, 0.8352, 0.52, 0.5671, 0.2879, 0.433, 0.05571, 0.5671, 0.05571, 0.8352, 0.2879, 0.9692, 0.52, 0.8352, 0.52, 0.5671, 0.2879, 0.433, 0.05571, 0.5671, 0.05571, 0.8352])
me_shield.use_remesh_fix_poles = True
me_shield.use_remesh_preserve_attributes = False
me_shield.use_mirror_vertex_groups = False
me_shield.update()

# ---- objects
ob_ico = bpy.data.objects.new('Ico 球體', me_shield)

# ---- transforms, parenting, visibility, modifiers, constraints
ob_ico.location = (0.0, 0.0, 0.0)
ob_ico.lineart.crease_threshold = 0.0

# ---- collection membership
col_collection.objects.link(ob_ico)

# ---- scene / render settings (as saved in the file)
scene.frame_start = 1; scene.frame_end = 250; scene.frame_set(1)
scene.render.engine = 'BLENDER_EEVEE_NEXT'
scene.cycles.use_denoising = False
scene.cycles.samples = 128
scene.cycles.sampling_pattern = 'TABULATED_SOBOL'
scene.cycles.use_adaptive_sampling = False
scene.cycles.use_light_tree = False
scene.view_settings.view_transform = 'Filmic'
bpy.context.view_layer.update()

# ---- added for rendering (the .blend has no active camera and no usable light): camera, sun
cam_auto = bpy.data.cameras.new('AutoCamera')
cam_auto.lens = 50.0
cam_auto.sensor_width = 36.0
cam_auto.clip_end = 1000.0
ob_auto_camera = bpy.data.objects.new('AutoCamera', cam_auto)
scene.collection.objects.link(ob_auto_camera)
ob_auto_camera.location = (3.10799, -3.72959, 2.48639)
ob_auto_camera.rotation_euler = (1.09748, -7.21219e-08, 0.694738)
scene.camera = ob_auto_camera
light_auto_sun = bpy.data.lights.new('AutoSun', 'SUN')
light_auto_sun.energy = 3.0
light_auto_sun.angle = 0.0523599
ob_auto_sun = bpy.data.objects.new('AutoSun', light_auto_sun)
scene.collection.objects.link(ob_auto_sun)
ob_auto_sun.rotation_euler = (0.872665, 0.174533, 0.523599)
bpy.context.view_layer.update()
